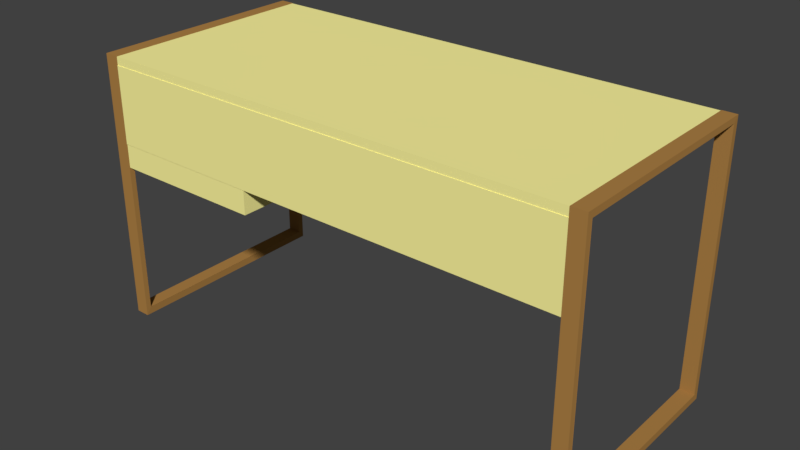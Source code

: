 # Source: desk.blend  (saved by Blender 2.79.0; exported with 4.5.12 LTS)
import bpy
from mathutils import Matrix  # noqa: F401  (used for matrix-valued properties, if any)

bpy.ops.wm.read_factory_settings(use_empty=True)
scene = bpy.context.scene
scene.name = 'Scene'

# ---- collections
col_collection_1 = bpy.data.collections.new('Collection 1'); scene.collection.children.link(col_collection_1)

# ---- materials (node trees are filled in below, after node groups)
mat_material_002 = bpy.data.materials.new('Material.002')
mat_material_002.alpha_threshold = 0.0
mat_material_002.use_transparent_shadow = False
mat_material_002.diffuse_color = (1.0, 0.933, 0.3503, 1.0)
mat_material_002.roughness = 0.5
mat_material_004 = bpy.data.materials.new('Material.004')
mat_material_004.alpha_threshold = 0.0
mat_material_004.use_transparent_shadow = False
mat_material_004.diffuse_color = (0.06998, 0.06998, 0.06998, 1.0)
mat_material_004.roughness = 0.5
mat_material_003 = bpy.data.materials.new('Material.003')
mat_material_003.alpha_threshold = 0.0
mat_material_003.use_transparent_shadow = False
mat_material_003.diffuse_color = (0.42, 0.2186, 0.06152, 1.0)
mat_material_003.roughness = 0.5
mat_material_001 = bpy.data.materials.new('Material.001')
mat_material_001.alpha_threshold = 0.0
mat_material_001.use_transparent_shadow = False
mat_material_001.roughness = 0.5
mat_material_001.line_color = (0.0, 0.0, 0.0, 1.0)

# ---- material node trees

# ---- world
world_world = bpy.data.worlds.new('World'); scene.world = world_world
world_world.color = (0.05088, 0.05088, 0.05088)
world_world.use_sun_shadow = False
world_world.sun_shadow_jitter_overblur = 0.0
world_world.cycles.sampling_method = 'MANUAL'

# ---- meshes
me_cube_002 = bpy.data.meshes.new('Cube.002')
me_cube_002.from_pydata([(-1.0, -1.0, -1.0), (-1.0, -1.0, 1.0), (-1.0, 1.0, -1.0), (-1.0, 1.0, 1.0), (1.0, -1.0, -1.0), (1.0, -1.0, 1.0), (1.0, 1.0, -1.0), (1.0, 1.0, 1.0), (-0.3375, 1.0, -1.0), (-0.3394, -1.0, -1.0), (-1.0, 1.0, -1.0), (-1.0, -1.0, -1.0), (-0.3375, 1.0, -1.0), (-0.3394, -1.0, -1.0), (-1.0, 1.0, -8.321), (-1.0, -1.0, -8.321), (-0.3375, 1.0, -8.321), (-0.3394, -1.0, -8.321), (-1.0, 1.0, -15.87), (-1.0, -1.0, -15.87), (-0.3375, 1.0, -15.87), (-0.3394, -1.0, -15.87), (-1.0, 1.0, -22.71), (-1.0, -1.0, -22.71), (-0.3375, 1.0, -22.71), (-0.3394, -1.0, -22.71), (-1.0, 1.0, -2.05), (-0.3375, 1.0, -2.071), (-0.3375, 1.0, -9.23), (-1.0, 1.0, -9.094), (-1.0, 1.0, -16.74), (-0.3375, 1.0, -16.73), (-0.646, 1.0, -9.167), (-0.6834, 1.0, -9.159), (-0.6465, 1.0, -10.28), (-0.6841, 1.0, -10.27), (-0.646, 1.001, -2.071), (-0.6834, 1.001, -2.063), (-0.6465, 1.001, -3.181), (-0.6841, 1.001, -3.169), (-0.646, 1.002, -16.73), (-0.6834, 1.002, -16.72), (-0.6465, 1.002, -17.84), (-0.6841, 1.002, -17.83)], [], [(0, 1, 3, 2), (2, 3, 7, 6, 8), (6, 7, 5, 4), (4, 5, 1, 0, 9), (8, 9, 13, 12), (7, 3, 1, 5), (9, 8, 6, 4), (12, 13, 17, 16, 27), (2, 8, 12, 10), (9, 0, 11, 13), (0, 2, 10, 11), (17, 15, 19, 21), (10, 12, 27, 26), (13, 11, 15, 17), (11, 10, 26, 14, 15), (20, 21, 25, 24, 31), (15, 14, 29, 18, 19), (16, 17, 21, 20, 28), (14, 16, 28, 32, 33, 29), (22, 24, 25, 23), (18, 20, 31, 30), (21, 19, 23, 25), (19, 18, 30, 22, 23), (26, 27, 16, 14), (29, 33, 35, 34, 32, 28, 20, 18), (30, 31, 24, 22), (32, 34, 35, 33), (36, 38, 39, 37), (40, 42, 43, 41)])
me_cube_002.polygons.foreach_set('material_index', [0, 0, 0, 0, 0, 0, 0, 0, 0, 0, 0, 0, 1, 0, 0, 0, 0, 0, 1, 0, 1, 0, 0, 0, 0, 0, 1, 1, 1])
me_cube_002.materials.append(mat_material_002)
me_cube_002.materials.append(mat_material_004)
me_cube_002.use_remesh_preserve_volume = False
me_cube_002.use_remesh_preserve_attributes = False
me_cube_002.use_mirror_vertex_groups = False
me_cube_002.update()
me_cube = bpy.data.meshes.new('Cube')
me_cube.from_pydata([(1.029, 0.9436, -0.9436), (1.029, -0.9564, -0.9436), (-1.0, -0.9553, -0.9436), (-1.0, 0.9463, -0.9436), (1.029, 0.9436, 0.9568), (1.029, -0.9564, 0.9537), (-1.0, -0.9553, 0.9553), (-1.0, 0.9463, 0.9553), (1.0, 1.0, -1.0), (1.0, -1.0, -1.0), (1.0, 1.0, 1.0), (1.0, -1.0, 1.0), (-1.0, -1.0, -1.0), (-1.0, 1.0, -1.0), (-1.0, -1.0, 1.0), (-1.0, 1.0, 1.0), (1.055, -0.9553, -0.9436), (1.055, 0.9553, -0.9436), (1.06, -0.9553, -0.9436), (1.06, -0.9553, 0.9553), (-1.0, 0.9436, -0.9436), (-1.0, 0.9436, 0.9466), (0.9936, -0.9553, 0.954), (0.9936, 0.9463, 0.954)], [], [(8, 9, 12, 13), (10, 15, 14, 11), (9, 11, 14, 12), (10, 8, 13, 15), (0, 1, 9, 8), (4, 0, 8, 10), (1, 5, 11, 9), (5, 4, 10, 11), (2, 3, 13, 12), (6, 2, 12, 14), (3, 7, 15, 13), (7, 6, 14, 15), (3, 2, 16, 17), (2, 6, 19, 18), (0, 4, 21, 20), (6, 7, 23, 22)])
me_cube.materials.append(mat_material_003)
me_cube.use_remesh_preserve_volume = False
me_cube.use_remesh_preserve_attributes = False
me_cube.use_mirror_vertex_groups = False
me_cube.update()
me_cube_001 = bpy.data.meshes.new('Cube.001')
me_cube_001.from_pydata([(1.029, 0.9436, -0.9436), (1.029, -0.9564, -0.9436), (-1.0, -0.9553, -0.9436), (-1.0, 0.9463, -0.9436), (1.029, 0.9436, 0.9568), (1.029, -0.9564, 0.9537), (-1.0, -0.9553, 0.9553), (-1.0, 0.9463, 0.9553), (1.0, 1.0, -1.0), (1.0, -1.0, -1.0), (1.0, 1.0, 1.0), (1.0, -1.0, 1.0), (-1.0, -1.0, -1.0), (-1.0, 1.0, -1.0), (-1.0, -1.0, 1.0), (-1.0, 1.0, 1.0), (1.055, -0.9553, -0.9436), (1.055, 0.9553, -0.9436), (1.06, -0.9553, -0.9436), (1.06, -0.9553, 0.9553), (-1.0, 0.9436, -0.9436), (-1.0, 0.9436, 0.9466), (0.9936, -0.9553, 0.954), (0.9936, 0.9463, 0.954)], [], [(8, 9, 12, 13), (10, 15, 14, 11), (9, 11, 14, 12), (10, 8, 13, 15), (0, 1, 9, 8), (4, 0, 8, 10), (1, 5, 11, 9), (5, 4, 10, 11), (2, 3, 13, 12), (6, 2, 12, 14), (3, 7, 15, 13), (7, 6, 14, 15), (3, 2, 16, 17), (2, 6, 19, 18), (0, 4, 21, 20), (6, 7, 23, 22)])
me_cube_001.polygons.foreach_set('material_index', [1, 1, 1, 1, 1, 1, 1, 1, 1, 1, 1, 1, 1, 1, 1, 1])
me_cube_001.materials.append(mat_material_001)
me_cube_001.materials.append(mat_material_003)
me_cube_001.use_remesh_preserve_volume = False
me_cube_001.use_remesh_preserve_attributes = False
me_cube_001.use_mirror_vertex_groups = False
me_cube_001.update()
me_cube_003 = bpy.data.meshes.new('Cube.003')
me_cube_003.from_pydata([(-1.0, -0.6473, -1.0), (-1.0, -0.6473, 1.0), (-1.0, 1.0, -1.0), (-1.0, 1.0, 1.0), (1.0, -0.6473, -1.0), (1.0, -0.6473, 1.0), (1.0, 1.0, -1.0), (1.0, 1.0, 1.0)], [], [(0, 1, 3, 2), (2, 3, 7, 6), (6, 7, 5, 4), (4, 5, 1, 0), (2, 6, 4, 0), (7, 3, 1, 5)])
me_cube_003.materials.append(mat_material_002)
me_cube_003.use_remesh_preserve_volume = False
me_cube_003.use_remesh_preserve_attributes = False
me_cube_003.use_mirror_vertex_groups = False
me_cube_003.update()

# ---- objects
ob_cube_002 = bpy.data.objects.new('Cube.002', me_cube_002)
ob_cube = bpy.data.objects.new('Cube', me_cube)
ob_cube_001 = bpy.data.objects.new('Cube.001', me_cube_001)
ob_cube_003 = bpy.data.objects.new('Cube.003', me_cube_003)

# ---- transforms, parenting, visibility, modifiers, constraints
ob_cube_002.location = (2.083, -0.0007908, 2.646)
ob_cube_002.scale = (2.101, 0.9865, 0.04068)
ob_cube_002.lineart.crease_threshold = 0.0
ob_cube.location = (-0.08335, 0.0, 1.486)
ob_cube.scale = (0.06341, 0.9906, 1.203)
ob_cube.lock_rotations_4d = False
ob_cube.empty_display_type = 'ARROWS'
ob_cube.lineart.crease_threshold = 0.0
ob_cube_001.location = (4.249, 0.0, 1.486)
ob_cube_001.scale = (0.06341, 0.9906, 1.203)
ob_cube_001.lock_rotations_4d = False
ob_cube_001.empty_display_type = 'ARROWS'
ob_cube_001.lineart.crease_threshold = 0.0
ob_cube_003.location = (2.083, -0.9456, 2.201)
ob_cube_003.rotation_euler = (1.571, -0.0, 0.0)
ob_cube_003.scale = (2.101, 0.4119, 0.04579)
ob_cube_003.lineart.crease_threshold = 0.0

# ---- collection membership
col_collection_1.objects.link(ob_cube_002)
col_collection_1.objects.link(ob_cube)
col_collection_1.objects.link(ob_cube_001)
col_collection_1.objects.link(ob_cube_003)

# ---- scene / render settings (as saved in the file)
scene.frame_start = 1; scene.frame_end = 250; scene.frame_set(1)
scene.render.engine = 'BLENDER_EEVEE_NEXT'
scene.render.resolution_percentage = 50
scene.render.dither_intensity = 0.0
scene.cycles.use_denoising = False
scene.cycles.samples = 128
scene.cycles.sampling_pattern = 'TABULATED_SOBOL'
scene.cycles.use_adaptive_sampling = False
scene.cycles.use_light_tree = False
scene.cycles.blur_glossy = 0.0
scene.cycles.sample_clamp_indirect = 0.0
scene.view_settings.view_transform = 'Standard'
bpy.context.view_layer.update()

# ---- added for rendering (the .blend has no active camera and no usable light): camera, sun
cam_auto = bpy.data.cameras.new('AutoCamera')
cam_auto.lens = 50.0
cam_auto.sensor_width = 36.0
cam_auto.clip_end = 1000.0
ob_auto_camera = bpy.data.objects.new('AutoCamera', cam_auto)
scene.collection.objects.link(ob_auto_camera)
ob_auto_camera.location = (7.12134, -6.04435, 5.51544)
ob_auto_camera.rotation_euler = (1.09748, -7.21219e-08, 0.694738)
scene.camera = ob_auto_camera
light_auto_sun = bpy.data.lights.new('AutoSun', 'SUN')
light_auto_sun.energy = 3.0
light_auto_sun.angle = 0.0523599
ob_auto_sun = bpy.data.objects.new('AutoSun', light_auto_sun)
scene.collection.objects.link(ob_auto_sun)
ob_auto_sun.rotation_euler = (0.872665, 0.174533, 0.523599)
bpy.context.view_layer.update()
